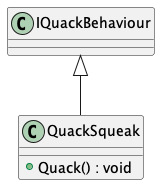

The diagram above was rendered by PlantUML. Its source (embedded in the PNG):
@startuml
class QuackSqueak {
    + Quack() : void
}
IQuackBehaviour <|-- QuackSqueak
@enduml